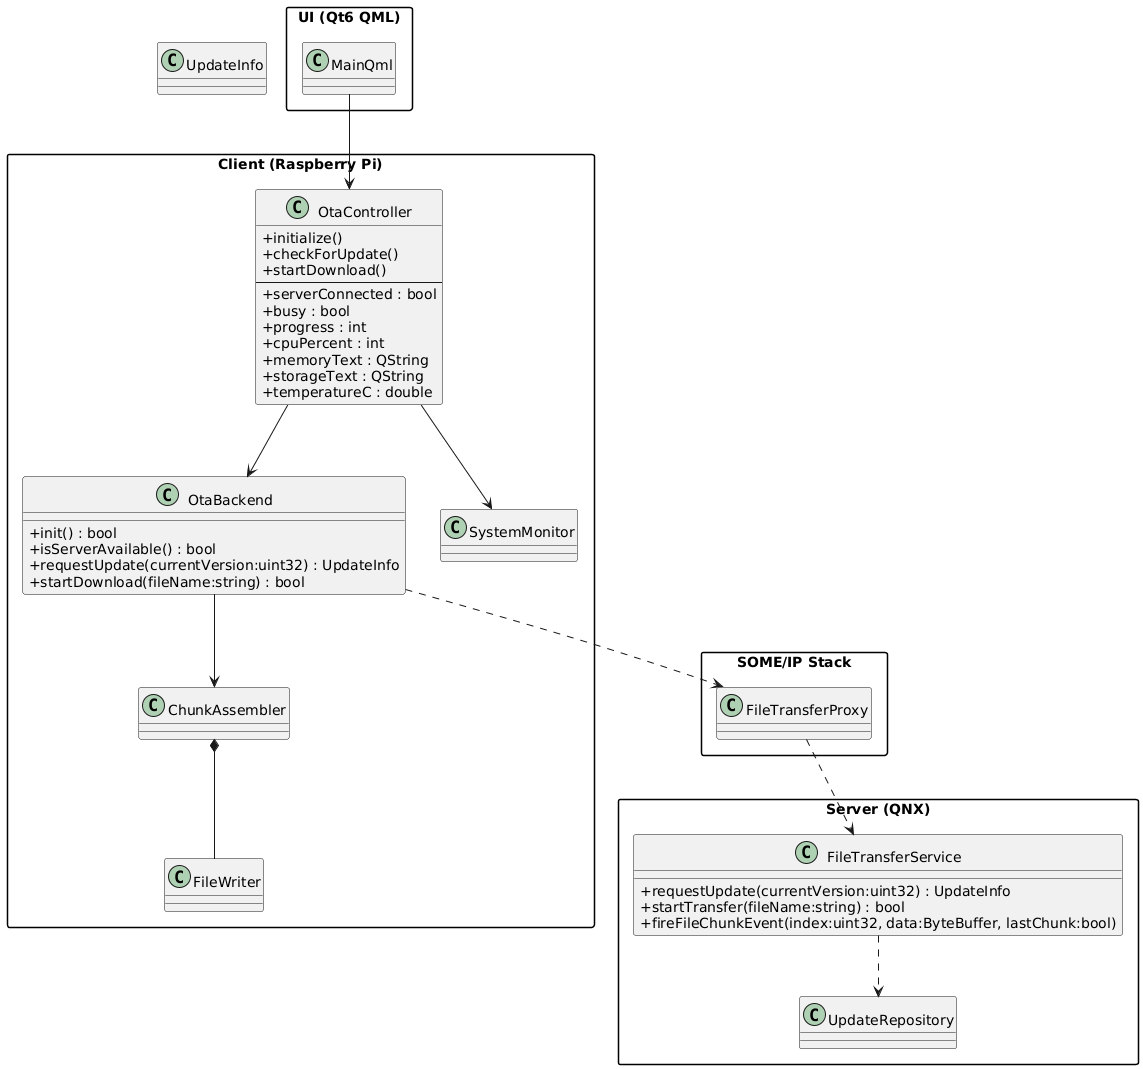

The diagram above was rendered by PlantUML. Its source (embedded in the PNG):
@startuml
skinparam classAttributeIconSize 0
skinparam packageStyle rectangle
skinparam shadowing false

package "UI (Qt6 QML)" {
  class MainQml <<QML View>>
}

package "Client (Raspberry Pi)" {
  class OtaController <<QML Bridge / ViewModel>> {
    +initialize()
    +checkForUpdate()
    +startDownload()
    --
    +serverConnected : bool
    +busy : bool
    +progress : int
    +cpuPercent : int
    +memoryText : QString
    +storageText : QString
    +temperatureC : double
  }

  class OtaBackend <<CommonAPI Gateway>> {
    +init() : bool
    +isServerAvailable() : bool
    +requestUpdate(currentVersion:uint32) : UpdateInfo
    +startDownload(fileName:string) : bool
  }

  class SystemMonitor <<Telemetry>>
  class ChunkAssembler <<File Receiver>>
  class FileWriter <<IO>>

  ChunkAssembler *-- FileWriter
}

package "SOME/IP Stack" {
  class FileTransferProxy <<CommonAPI Proxy>>
}

package "Server (QNX)" {
  class FileTransferService <<CommonAPI Stub>> {
    +requestUpdate(currentVersion:uint32) : UpdateInfo
    +startTransfer(fileName:string) : bool
    +fireFileChunkEvent(index:uint32, data:ByteBuffer, lastChunk:bool)
  }

  class UpdateRepository <<Update Files>>
  FileTransferService ..> UpdateRepository
}

' Core flow
MainQml --> OtaController : bind/call
OtaController --> OtaBackend : use
OtaController --> SystemMonitor : read metrics
OtaBackend ..> FileTransferProxy : RPC + events
FileTransferProxy ..> FileTransferService : SOME/IP (vsomeip)
OtaBackend --> ChunkAssembler : file chunks

' Optional: define UpdateInfo so the diagram looks complete
class UpdateInfo <<DTO>>
@enduml